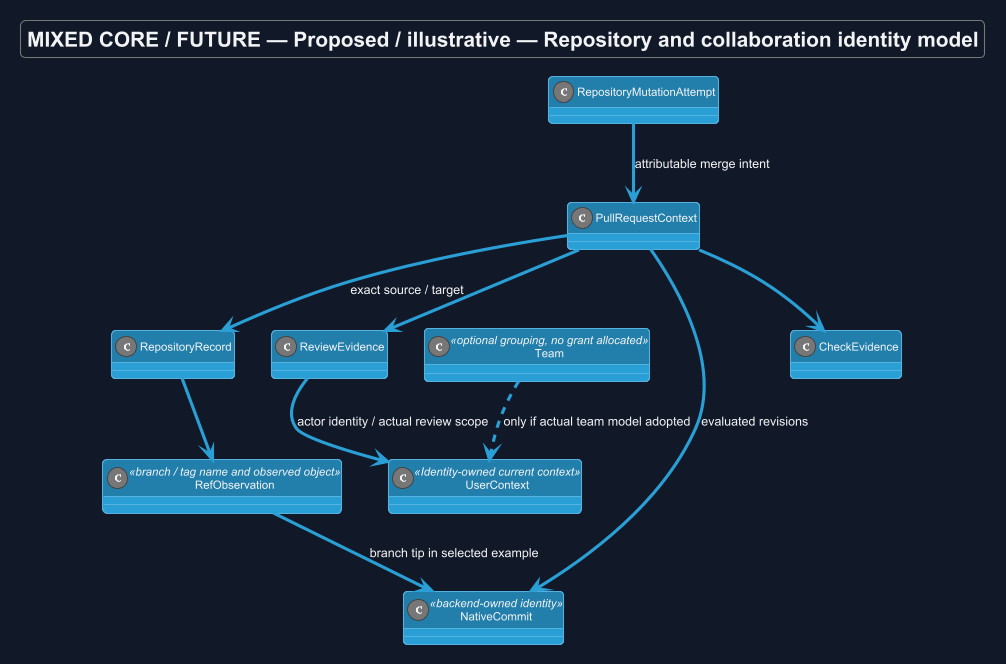

The diagram above was rendered by PlantUML. Its source (embedded in the PNG):
@startuml
!theme cyborg
skinparam backgroundColor #111827
skinparam defaultFontColor #F3F4F6
allowmixing
title MIXED CORE / FUTURE — Proposed / illustrative — Repository and collaboration identity model
skinparam backgroundColor #111827
skinparam shadowing false
skinparam defaultFontName Arial
skinparam classAttributeIconSize 0

class RepositoryRecord
class RefObservation <<branch / tag name and observed object>>
class NativeCommit <<backend-owned identity>>
class PullRequestContext
class ReviewEvidence
class CheckEvidence
class RepositoryMutationAttempt
class UserContext <<Identity-owned current context>>
class Team <<optional grouping, no grant allocated>>
RepositoryRecord --> RefObservation
RefObservation --> NativeCommit : branch tip in selected example
PullRequestContext --> RepositoryRecord : exact source / target
PullRequestContext --> NativeCommit : evaluated revisions
PullRequestContext --> ReviewEvidence
PullRequestContext --> CheckEvidence
RepositoryMutationAttempt --> PullRequestContext : attributable merge intent
ReviewEvidence --> UserContext : actor identity / actual review scope
Team ..> UserContext : only if actual team model adopted

@enduml